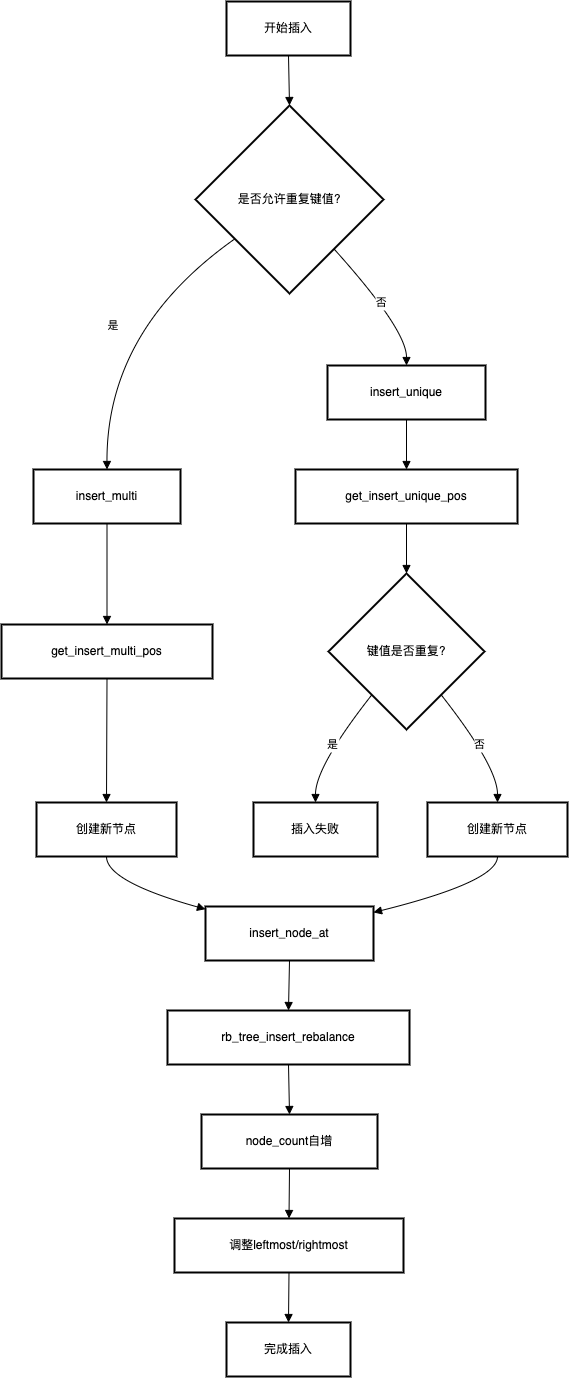

The diagram above was exported from draw.io. Its source (the exported page's mxGraphModel, read from the mxfile embedded in the PNG):
<mxGraphModel dx="2703" dy="1674" grid="1" gridSize="10" guides="1" tooltips="1" connect="1" arrows="1" fold="1" page="1" pageScale="1" pageWidth="827" pageHeight="1169" math="0" shadow="0">
  <root>
    <mxCell id="0" />
    <mxCell id="1" parent="0" />
    <mxCell id="orSn82zoypptq_LXvKSR-836" value="开始插入" style="whiteSpace=wrap;strokeWidth=2;" vertex="1" parent="1">
      <mxGeometry x="245" y="20" width="124" height="54" as="geometry" />
    </mxCell>
    <mxCell id="orSn82zoypptq_LXvKSR-837" value="是否允许重复键值?" style="rhombus;strokeWidth=2;whiteSpace=wrap;" vertex="1" parent="1">
      <mxGeometry x="214" y="124" width="188" height="188" as="geometry" />
    </mxCell>
    <mxCell id="orSn82zoypptq_LXvKSR-838" value="insert_multi" style="whiteSpace=wrap;strokeWidth=2;" vertex="1" parent="1">
      <mxGeometry x="52" y="488" width="147" height="54" as="geometry" />
    </mxCell>
    <mxCell id="orSn82zoypptq_LXvKSR-839" value="insert_unique" style="whiteSpace=wrap;strokeWidth=2;" vertex="1" parent="1">
      <mxGeometry x="346" y="384" width="158" height="54" as="geometry" />
    </mxCell>
    <mxCell id="orSn82zoypptq_LXvKSR-840" value="get_insert_multi_pos" style="whiteSpace=wrap;strokeWidth=2;" vertex="1" parent="1">
      <mxGeometry x="20" y="643" width="211" height="54" as="geometry" />
    </mxCell>
    <mxCell id="orSn82zoypptq_LXvKSR-841" value="get_insert_unique_pos" style="whiteSpace=wrap;strokeWidth=2;" vertex="1" parent="1">
      <mxGeometry x="314" y="488" width="222" height="54" as="geometry" />
    </mxCell>
    <mxCell id="orSn82zoypptq_LXvKSR-842" value="创建新节点" style="whiteSpace=wrap;strokeWidth=2;" vertex="1" parent="1">
      <mxGeometry x="55" y="821" width="140" height="54" as="geometry" />
    </mxCell>
    <mxCell id="orSn82zoypptq_LXvKSR-843" value="键值是否重复?" style="rhombus;strokeWidth=2;whiteSpace=wrap;" vertex="1" parent="1">
      <mxGeometry x="347" y="592" width="156" height="156" as="geometry" />
    </mxCell>
    <mxCell id="orSn82zoypptq_LXvKSR-844" value="插入失败" style="whiteSpace=wrap;strokeWidth=2;" vertex="1" parent="1">
      <mxGeometry x="272" y="821" width="124" height="54" as="geometry" />
    </mxCell>
    <mxCell id="orSn82zoypptq_LXvKSR-845" value="创建新节点" style="whiteSpace=wrap;strokeWidth=2;" vertex="1" parent="1">
      <mxGeometry x="446" y="821" width="140" height="54" as="geometry" />
    </mxCell>
    <mxCell id="orSn82zoypptq_LXvKSR-846" value="insert_node_at" style="whiteSpace=wrap;strokeWidth=2;" vertex="1" parent="1">
      <mxGeometry x="224" y="925" width="168" height="54" as="geometry" />
    </mxCell>
    <mxCell id="orSn82zoypptq_LXvKSR-847" value="rb_tree_insert_rebalance" style="whiteSpace=wrap;strokeWidth=2;" vertex="1" parent="1">
      <mxGeometry x="186" y="1029" width="242" height="54" as="geometry" />
    </mxCell>
    <mxCell id="orSn82zoypptq_LXvKSR-848" value="node_count自增" style="whiteSpace=wrap;strokeWidth=2;" vertex="1" parent="1">
      <mxGeometry x="220" y="1133" width="176" height="54" as="geometry" />
    </mxCell>
    <mxCell id="orSn82zoypptq_LXvKSR-849" value="调整leftmost/rightmost" style="whiteSpace=wrap;strokeWidth=2;" vertex="1" parent="1">
      <mxGeometry x="193" y="1237" width="229" height="54" as="geometry" />
    </mxCell>
    <mxCell id="orSn82zoypptq_LXvKSR-850" value="完成插入" style="whiteSpace=wrap;strokeWidth=2;" vertex="1" parent="1">
      <mxGeometry x="245" y="1341" width="124" height="54" as="geometry" />
    </mxCell>
    <mxCell id="orSn82zoypptq_LXvKSR-851" value="" style="curved=1;startArrow=none;endArrow=block;exitX=0.5;exitY=1;entryX=0.5;entryY=0;rounded=0;" edge="1" parent="1" source="orSn82zoypptq_LXvKSR-836" target="orSn82zoypptq_LXvKSR-837">
      <mxGeometry relative="1" as="geometry">
        <Array as="points" />
      </mxGeometry>
    </mxCell>
    <mxCell id="orSn82zoypptq_LXvKSR-852" value="是" style="curved=1;startArrow=none;endArrow=block;exitX=0;exitY=0.86;entryX=0.5;entryY=0.01;rounded=0;" edge="1" parent="1" source="orSn82zoypptq_LXvKSR-837" target="orSn82zoypptq_LXvKSR-838">
      <mxGeometry relative="1" as="geometry">
        <Array as="points">
          <mxPoint x="125" y="348" />
        </Array>
      </mxGeometry>
    </mxCell>
    <mxCell id="orSn82zoypptq_LXvKSR-853" value="否" style="curved=1;startArrow=none;endArrow=block;exitX=0.95;exitY=1;entryX=0.5;entryY=0.01;rounded=0;" edge="1" parent="1" source="orSn82zoypptq_LXvKSR-837" target="orSn82zoypptq_LXvKSR-839">
      <mxGeometry relative="1" as="geometry">
        <Array as="points">
          <mxPoint x="425" y="348" />
        </Array>
      </mxGeometry>
    </mxCell>
    <mxCell id="orSn82zoypptq_LXvKSR-854" value="" style="curved=1;startArrow=none;endArrow=block;exitX=0.5;exitY=1.01;entryX=0.5;entryY=0.01;rounded=0;" edge="1" parent="1" source="orSn82zoypptq_LXvKSR-838" target="orSn82zoypptq_LXvKSR-840">
      <mxGeometry relative="1" as="geometry">
        <Array as="points" />
      </mxGeometry>
    </mxCell>
    <mxCell id="orSn82zoypptq_LXvKSR-855" value="" style="curved=1;startArrow=none;endArrow=block;exitX=0.5;exitY=1.01;entryX=0.5;entryY=0.01;rounded=0;" edge="1" parent="1" source="orSn82zoypptq_LXvKSR-839" target="orSn82zoypptq_LXvKSR-841">
      <mxGeometry relative="1" as="geometry">
        <Array as="points" />
      </mxGeometry>
    </mxCell>
    <mxCell id="orSn82zoypptq_LXvKSR-856" value="" style="curved=1;startArrow=none;endArrow=block;exitX=0.5;exitY=1.01;entryX=0.5;entryY=0;rounded=0;" edge="1" parent="1" source="orSn82zoypptq_LXvKSR-840" target="orSn82zoypptq_LXvKSR-842">
      <mxGeometry relative="1" as="geometry">
        <Array as="points" />
      </mxGeometry>
    </mxCell>
    <mxCell id="orSn82zoypptq_LXvKSR-857" value="" style="curved=1;startArrow=none;endArrow=block;exitX=0.5;exitY=1.01;entryX=0.5;entryY=0;rounded=0;" edge="1" parent="1" source="orSn82zoypptq_LXvKSR-841" target="orSn82zoypptq_LXvKSR-843">
      <mxGeometry relative="1" as="geometry">
        <Array as="points" />
      </mxGeometry>
    </mxCell>
    <mxCell id="orSn82zoypptq_LXvKSR-858" value="是" style="curved=1;startArrow=none;endArrow=block;exitX=0.1;exitY=1;entryX=0.5;entryY=0;rounded=0;" edge="1" parent="1" source="orSn82zoypptq_LXvKSR-843" target="orSn82zoypptq_LXvKSR-844">
      <mxGeometry relative="1" as="geometry">
        <Array as="points">
          <mxPoint x="334" y="785" />
        </Array>
      </mxGeometry>
    </mxCell>
    <mxCell id="orSn82zoypptq_LXvKSR-859" value="否" style="curved=1;startArrow=none;endArrow=block;exitX=0.9;exitY=1;entryX=0.5;entryY=0;rounded=0;" edge="1" parent="1" source="orSn82zoypptq_LXvKSR-843" target="orSn82zoypptq_LXvKSR-845">
      <mxGeometry relative="1" as="geometry">
        <Array as="points">
          <mxPoint x="516" y="785" />
        </Array>
      </mxGeometry>
    </mxCell>
    <mxCell id="orSn82zoypptq_LXvKSR-860" value="" style="curved=1;startArrow=none;endArrow=block;exitX=0.5;exitY=1;entryX=0;entryY=0.05;rounded=0;" edge="1" parent="1" source="orSn82zoypptq_LXvKSR-842" target="orSn82zoypptq_LXvKSR-846">
      <mxGeometry relative="1" as="geometry">
        <Array as="points">
          <mxPoint x="125" y="900" />
        </Array>
      </mxGeometry>
    </mxCell>
    <mxCell id="orSn82zoypptq_LXvKSR-861" value="" style="curved=1;startArrow=none;endArrow=block;exitX=0.5;exitY=1;entryX=1;entryY=0.11;rounded=0;" edge="1" parent="1" source="orSn82zoypptq_LXvKSR-845" target="orSn82zoypptq_LXvKSR-846">
      <mxGeometry relative="1" as="geometry">
        <Array as="points">
          <mxPoint x="516" y="900" />
        </Array>
      </mxGeometry>
    </mxCell>
    <mxCell id="orSn82zoypptq_LXvKSR-862" value="" style="curved=1;startArrow=none;endArrow=block;exitX=0.5;exitY=1;entryX=0.5;entryY=0;rounded=0;" edge="1" parent="1" source="orSn82zoypptq_LXvKSR-846" target="orSn82zoypptq_LXvKSR-847">
      <mxGeometry relative="1" as="geometry">
        <Array as="points" />
      </mxGeometry>
    </mxCell>
    <mxCell id="orSn82zoypptq_LXvKSR-863" value="" style="curved=1;startArrow=none;endArrow=block;exitX=0.5;exitY=1;entryX=0.5;entryY=0;rounded=0;" edge="1" parent="1" source="orSn82zoypptq_LXvKSR-847" target="orSn82zoypptq_LXvKSR-848">
      <mxGeometry relative="1" as="geometry">
        <Array as="points" />
      </mxGeometry>
    </mxCell>
    <mxCell id="orSn82zoypptq_LXvKSR-864" value="" style="curved=1;startArrow=none;endArrow=block;exitX=0.5;exitY=1;entryX=0.5;entryY=0;rounded=0;" edge="1" parent="1" source="orSn82zoypptq_LXvKSR-848" target="orSn82zoypptq_LXvKSR-849">
      <mxGeometry relative="1" as="geometry">
        <Array as="points" />
      </mxGeometry>
    </mxCell>
    <mxCell id="orSn82zoypptq_LXvKSR-865" value="" style="curved=1;startArrow=none;endArrow=block;exitX=0.5;exitY=1;entryX=0.5;entryY=0;rounded=0;" edge="1" parent="1" source="orSn82zoypptq_LXvKSR-849" target="orSn82zoypptq_LXvKSR-850">
      <mxGeometry relative="1" as="geometry">
        <Array as="points" />
      </mxGeometry>
    </mxCell>
  </root>
</mxGraphModel>